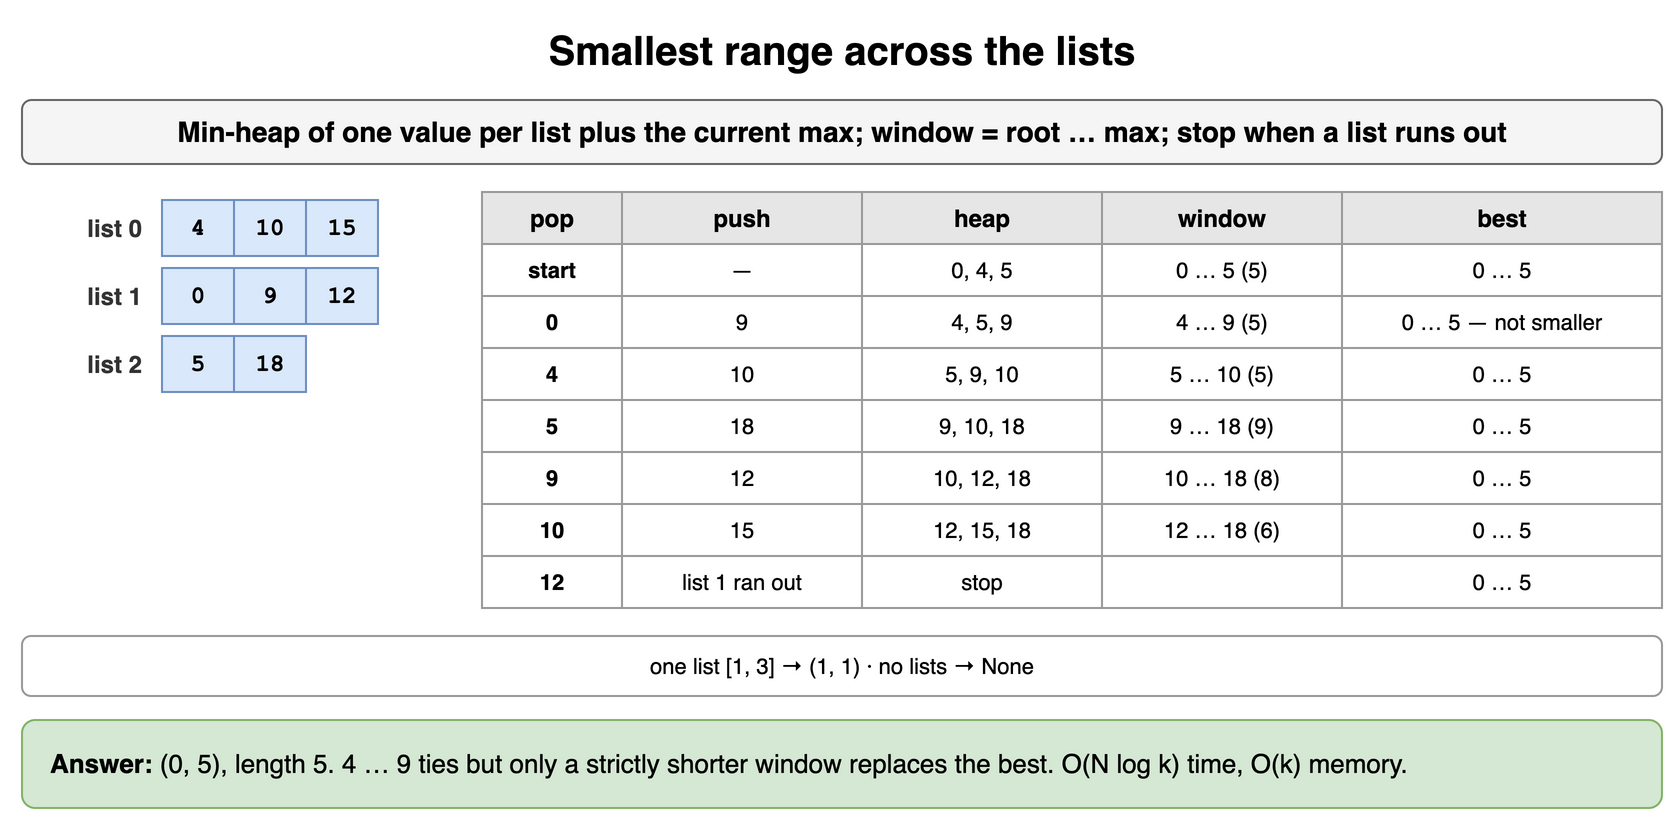

The diagram above was exported from draw.io. Its source (the exported page's mxGraphModel, read from the mxfile embedded in the PNG):
<mxGraphModel dx="900" dy="418" grid="1" gridSize="10" guides="1" tooltips="1" connect="1" arrows="1" fold="1" page="1" pageScale="1" pageWidth="900" pageHeight="418" math="0" shadow="0">
  <root>
    <mxCell id="0" />
    <mxCell id="1" parent="0" />
    <mxCell id="hd4-1" value="Smallest range across the lists" style="text;html=1;align=center;verticalAlign=middle;whiteSpace=wrap;fontSize=20;fontStyle=1;" vertex="1" parent="1">
      <mxGeometry x="40" y="10" width="820" height="30" as="geometry" />
    </mxCell>
    <mxCell id="hd4-2" value="Min-heap of one value per list plus the current max; window = root … max; stop when a list runs out" style="rounded=1;whiteSpace=wrap;html=1;fillColor=#f5f5f5;strokeColor=#666666;fontStyle=1;fontSize=14;" vertex="1" parent="1">
      <mxGeometry x="40" y="50" width="820" height="32" as="geometry" />
    </mxCell>
    <mxCell id="hd4-3" value="list 0" style="text;html=1;whiteSpace=wrap;align=right;verticalAlign=middle;fontSize=12;fontColor=#333333;fontStyle=1;" vertex="1" parent="1">
      <mxGeometry x="42" y="100" width="60" height="28" as="geometry" />
    </mxCell>
    <mxCell id="hd4-4" value="4" style="rounded=0;whiteSpace=wrap;html=1;fillColor=#dae8fc;strokeColor=#6c8ebf;fontSize=12;align=center;fontStyle=1;fontFamily=Courier New;" vertex="1" parent="1">
      <mxGeometry x="110" y="100" width="36" height="28" as="geometry" />
    </mxCell>
    <mxCell id="hd4-5" value="10" style="rounded=0;whiteSpace=wrap;html=1;fillColor=#dae8fc;strokeColor=#6c8ebf;fontSize=12;align=center;fontStyle=1;fontFamily=Courier New;" vertex="1" parent="1">
      <mxGeometry x="146" y="100" width="36" height="28" as="geometry" />
    </mxCell>
    <mxCell id="hd4-6" value="15" style="rounded=0;whiteSpace=wrap;html=1;fillColor=#dae8fc;strokeColor=#6c8ebf;fontSize=12;align=center;fontStyle=1;fontFamily=Courier New;" vertex="1" parent="1">
      <mxGeometry x="182" y="100" width="36" height="28" as="geometry" />
    </mxCell>
    <mxCell id="hd4-7" value="list 1" style="text;html=1;whiteSpace=wrap;align=right;verticalAlign=middle;fontSize=12;fontColor=#333333;fontStyle=1;" vertex="1" parent="1">
      <mxGeometry x="42" y="134" width="60" height="28" as="geometry" />
    </mxCell>
    <mxCell id="hd4-8" value="0" style="rounded=0;whiteSpace=wrap;html=1;fillColor=#dae8fc;strokeColor=#6c8ebf;fontSize=12;align=center;fontStyle=1;fontFamily=Courier New;" vertex="1" parent="1">
      <mxGeometry x="110" y="134" width="36" height="28" as="geometry" />
    </mxCell>
    <mxCell id="hd4-9" value="9" style="rounded=0;whiteSpace=wrap;html=1;fillColor=#dae8fc;strokeColor=#6c8ebf;fontSize=12;align=center;fontStyle=1;fontFamily=Courier New;" vertex="1" parent="1">
      <mxGeometry x="146" y="134" width="36" height="28" as="geometry" />
    </mxCell>
    <mxCell id="hd4-10" value="12" style="rounded=0;whiteSpace=wrap;html=1;fillColor=#dae8fc;strokeColor=#6c8ebf;fontSize=12;align=center;fontStyle=1;fontFamily=Courier New;" vertex="1" parent="1">
      <mxGeometry x="182" y="134" width="36" height="28" as="geometry" />
    </mxCell>
    <mxCell id="hd4-11" value="list 2" style="text;html=1;whiteSpace=wrap;align=right;verticalAlign=middle;fontSize=12;fontColor=#333333;fontStyle=1;" vertex="1" parent="1">
      <mxGeometry x="42" y="168" width="60" height="28" as="geometry" />
    </mxCell>
    <mxCell id="hd4-12" value="5" style="rounded=0;whiteSpace=wrap;html=1;fillColor=#dae8fc;strokeColor=#6c8ebf;fontSize=12;align=center;fontStyle=1;fontFamily=Courier New;" vertex="1" parent="1">
      <mxGeometry x="110" y="168" width="36" height="28" as="geometry" />
    </mxCell>
    <mxCell id="hd4-13" value="18" style="rounded=0;whiteSpace=wrap;html=1;fillColor=#dae8fc;strokeColor=#6c8ebf;fontSize=12;align=center;fontStyle=1;fontFamily=Courier New;" vertex="1" parent="1">
      <mxGeometry x="146" y="168" width="36" height="28" as="geometry" />
    </mxCell>
    <mxCell id="hd4-14" value="pop" style="whiteSpace=wrap;html=1;fillColor=#e6e6e6;strokeColor=#999999;fontStyle=1;fontSize=12;" vertex="1" parent="1">
      <mxGeometry x="270" y="96" width="70" height="26" as="geometry" />
    </mxCell>
    <mxCell id="hd4-15" value="push" style="whiteSpace=wrap;html=1;fillColor=#e6e6e6;strokeColor=#999999;fontStyle=1;fontSize=12;" vertex="1" parent="1">
      <mxGeometry x="340" y="96" width="120" height="26" as="geometry" />
    </mxCell>
    <mxCell id="hd4-16" value="heap" style="whiteSpace=wrap;html=1;fillColor=#e6e6e6;strokeColor=#999999;fontStyle=1;fontSize=12;" vertex="1" parent="1">
      <mxGeometry x="460" y="96" width="120" height="26" as="geometry" />
    </mxCell>
    <mxCell id="hd4-17" value="window" style="whiteSpace=wrap;html=1;fillColor=#e6e6e6;strokeColor=#999999;fontStyle=1;fontSize=12;" vertex="1" parent="1">
      <mxGeometry x="580" y="96" width="120" height="26" as="geometry" />
    </mxCell>
    <mxCell id="hd4-18" value="best" style="whiteSpace=wrap;html=1;fillColor=#e6e6e6;strokeColor=#999999;fontStyle=1;fontSize=12;" vertex="1" parent="1">
      <mxGeometry x="700" y="96" width="160" height="26" as="geometry" />
    </mxCell>
    <mxCell id="hd4-19" value="start" style="whiteSpace=wrap;html=1;strokeColor=#999999;fontSize=11;fillColor=#ffffff;fontStyle=1;" vertex="1" parent="1">
      <mxGeometry x="270" y="122" width="70" height="26" as="geometry" />
    </mxCell>
    <mxCell id="hd4-20" value="—" style="whiteSpace=wrap;html=1;strokeColor=#999999;fontSize=11;fillColor=#ffffff;" vertex="1" parent="1">
      <mxGeometry x="340" y="122" width="120" height="26" as="geometry" />
    </mxCell>
    <mxCell id="hd4-21" value="0, 4, 5" style="whiteSpace=wrap;html=1;strokeColor=#999999;fontSize=11;fillColor=#ffffff;" vertex="1" parent="1">
      <mxGeometry x="460" y="122" width="120" height="26" as="geometry" />
    </mxCell>
    <mxCell id="hd4-22" value="0 … 5 (5)" style="whiteSpace=wrap;html=1;strokeColor=#999999;fontSize=11;fillColor=#ffffff;" vertex="1" parent="1">
      <mxGeometry x="580" y="122" width="120" height="26" as="geometry" />
    </mxCell>
    <mxCell id="hd4-23" value="0 … 5" style="whiteSpace=wrap;html=1;strokeColor=#999999;fontSize=11;fillColor=#ffffff;" vertex="1" parent="1">
      <mxGeometry x="700" y="122" width="160" height="26" as="geometry" />
    </mxCell>
    <mxCell id="hd4-24" value="0" style="whiteSpace=wrap;html=1;strokeColor=#999999;fontSize=11;fillColor=#ffffff;fontStyle=1;" vertex="1" parent="1">
      <mxGeometry x="270" y="148" width="70" height="26" as="geometry" />
    </mxCell>
    <mxCell id="hd4-25" value="9" style="whiteSpace=wrap;html=1;strokeColor=#999999;fontSize=11;fillColor=#ffffff;" vertex="1" parent="1">
      <mxGeometry x="340" y="148" width="120" height="26" as="geometry" />
    </mxCell>
    <mxCell id="hd4-26" value="4, 5, 9" style="whiteSpace=wrap;html=1;strokeColor=#999999;fontSize=11;fillColor=#ffffff;" vertex="1" parent="1">
      <mxGeometry x="460" y="148" width="120" height="26" as="geometry" />
    </mxCell>
    <mxCell id="hd4-27" value="4 … 9 (5)" style="whiteSpace=wrap;html=1;strokeColor=#999999;fontSize=11;fillColor=#ffffff;" vertex="1" parent="1">
      <mxGeometry x="580" y="148" width="120" height="26" as="geometry" />
    </mxCell>
    <mxCell id="hd4-28" value="0 … 5 — not smaller" style="whiteSpace=wrap;html=1;strokeColor=#999999;fontSize=11;fillColor=#ffffff;" vertex="1" parent="1">
      <mxGeometry x="700" y="148" width="160" height="26" as="geometry" />
    </mxCell>
    <mxCell id="hd4-29" value="4" style="whiteSpace=wrap;html=1;strokeColor=#999999;fontSize=11;fillColor=#ffffff;fontStyle=1;" vertex="1" parent="1">
      <mxGeometry x="270" y="174" width="70" height="26" as="geometry" />
    </mxCell>
    <mxCell id="hd4-30" value="10" style="whiteSpace=wrap;html=1;strokeColor=#999999;fontSize=11;fillColor=#ffffff;" vertex="1" parent="1">
      <mxGeometry x="340" y="174" width="120" height="26" as="geometry" />
    </mxCell>
    <mxCell id="hd4-31" value="5, 9, 10" style="whiteSpace=wrap;html=1;strokeColor=#999999;fontSize=11;fillColor=#ffffff;" vertex="1" parent="1">
      <mxGeometry x="460" y="174" width="120" height="26" as="geometry" />
    </mxCell>
    <mxCell id="hd4-32" value="5 … 10 (5)" style="whiteSpace=wrap;html=1;strokeColor=#999999;fontSize=11;fillColor=#ffffff;" vertex="1" parent="1">
      <mxGeometry x="580" y="174" width="120" height="26" as="geometry" />
    </mxCell>
    <mxCell id="hd4-33" value="0 … 5" style="whiteSpace=wrap;html=1;strokeColor=#999999;fontSize=11;fillColor=#ffffff;" vertex="1" parent="1">
      <mxGeometry x="700" y="174" width="160" height="26" as="geometry" />
    </mxCell>
    <mxCell id="hd4-34" value="5" style="whiteSpace=wrap;html=1;strokeColor=#999999;fontSize=11;fillColor=#ffffff;fontStyle=1;" vertex="1" parent="1">
      <mxGeometry x="270" y="200" width="70" height="26" as="geometry" />
    </mxCell>
    <mxCell id="hd4-35" value="18" style="whiteSpace=wrap;html=1;strokeColor=#999999;fontSize=11;fillColor=#ffffff;" vertex="1" parent="1">
      <mxGeometry x="340" y="200" width="120" height="26" as="geometry" />
    </mxCell>
    <mxCell id="hd4-36" value="9, 10, 18" style="whiteSpace=wrap;html=1;strokeColor=#999999;fontSize=11;fillColor=#ffffff;" vertex="1" parent="1">
      <mxGeometry x="460" y="200" width="120" height="26" as="geometry" />
    </mxCell>
    <mxCell id="hd4-37" value="9 … 18 (9)" style="whiteSpace=wrap;html=1;strokeColor=#999999;fontSize=11;fillColor=#ffffff;" vertex="1" parent="1">
      <mxGeometry x="580" y="200" width="120" height="26" as="geometry" />
    </mxCell>
    <mxCell id="hd4-38" value="0 … 5" style="whiteSpace=wrap;html=1;strokeColor=#999999;fontSize=11;fillColor=#ffffff;" vertex="1" parent="1">
      <mxGeometry x="700" y="200" width="160" height="26" as="geometry" />
    </mxCell>
    <mxCell id="hd4-39" value="9" style="whiteSpace=wrap;html=1;strokeColor=#999999;fontSize=11;fillColor=#ffffff;fontStyle=1;" vertex="1" parent="1">
      <mxGeometry x="270" y="226" width="70" height="26" as="geometry" />
    </mxCell>
    <mxCell id="hd4-40" value="12" style="whiteSpace=wrap;html=1;strokeColor=#999999;fontSize=11;fillColor=#ffffff;" vertex="1" parent="1">
      <mxGeometry x="340" y="226" width="120" height="26" as="geometry" />
    </mxCell>
    <mxCell id="hd4-41" value="10, 12, 18" style="whiteSpace=wrap;html=1;strokeColor=#999999;fontSize=11;fillColor=#ffffff;" vertex="1" parent="1">
      <mxGeometry x="460" y="226" width="120" height="26" as="geometry" />
    </mxCell>
    <mxCell id="hd4-42" value="10 … 18 (8)" style="whiteSpace=wrap;html=1;strokeColor=#999999;fontSize=11;fillColor=#ffffff;" vertex="1" parent="1">
      <mxGeometry x="580" y="226" width="120" height="26" as="geometry" />
    </mxCell>
    <mxCell id="hd4-43" value="0 … 5" style="whiteSpace=wrap;html=1;strokeColor=#999999;fontSize=11;fillColor=#ffffff;" vertex="1" parent="1">
      <mxGeometry x="700" y="226" width="160" height="26" as="geometry" />
    </mxCell>
    <mxCell id="hd4-44" value="10" style="whiteSpace=wrap;html=1;strokeColor=#999999;fontSize=11;fillColor=#ffffff;fontStyle=1;" vertex="1" parent="1">
      <mxGeometry x="270" y="252" width="70" height="26" as="geometry" />
    </mxCell>
    <mxCell id="hd4-45" value="15" style="whiteSpace=wrap;html=1;strokeColor=#999999;fontSize=11;fillColor=#ffffff;" vertex="1" parent="1">
      <mxGeometry x="340" y="252" width="120" height="26" as="geometry" />
    </mxCell>
    <mxCell id="hd4-46" value="12, 15, 18" style="whiteSpace=wrap;html=1;strokeColor=#999999;fontSize=11;fillColor=#ffffff;" vertex="1" parent="1">
      <mxGeometry x="460" y="252" width="120" height="26" as="geometry" />
    </mxCell>
    <mxCell id="hd4-47" value="12 … 18 (6)" style="whiteSpace=wrap;html=1;strokeColor=#999999;fontSize=11;fillColor=#ffffff;" vertex="1" parent="1">
      <mxGeometry x="580" y="252" width="120" height="26" as="geometry" />
    </mxCell>
    <mxCell id="hd4-48" value="0 … 5" style="whiteSpace=wrap;html=1;strokeColor=#999999;fontSize=11;fillColor=#ffffff;" vertex="1" parent="1">
      <mxGeometry x="700" y="252" width="160" height="26" as="geometry" />
    </mxCell>
    <mxCell id="hd4-49" value="12" style="whiteSpace=wrap;html=1;strokeColor=#999999;fontSize=11;fillColor=#ffffff;fontStyle=1;" vertex="1" parent="1">
      <mxGeometry x="270" y="278" width="70" height="26" as="geometry" />
    </mxCell>
    <mxCell id="hd4-50" value="list 1 ran out" style="whiteSpace=wrap;html=1;strokeColor=#999999;fontSize=11;fillColor=#ffffff;" vertex="1" parent="1">
      <mxGeometry x="340" y="278" width="120" height="26" as="geometry" />
    </mxCell>
    <mxCell id="hd4-51" value="stop" style="whiteSpace=wrap;html=1;strokeColor=#999999;fontSize=11;fillColor=#ffffff;" vertex="1" parent="1">
      <mxGeometry x="460" y="278" width="120" height="26" as="geometry" />
    </mxCell>
    <mxCell id="hd4-52" value="" style="whiteSpace=wrap;html=1;strokeColor=#999999;fontSize=11;fillColor=#ffffff;" vertex="1" parent="1">
      <mxGeometry x="580" y="278" width="120" height="26" as="geometry" />
    </mxCell>
    <mxCell id="hd4-53" value="0 … 5" style="whiteSpace=wrap;html=1;strokeColor=#999999;fontSize=11;fillColor=#ffffff;" vertex="1" parent="1">
      <mxGeometry x="700" y="278" width="160" height="26" as="geometry" />
    </mxCell>
    <mxCell id="hd4-54" value="one list [1, 3] → (1, 1) · no lists → None" style="rounded=1;whiteSpace=wrap;html=1;fillColor=#ffffff;strokeColor=#999999;fontSize=11;align=center;" vertex="1" parent="1">
      <mxGeometry x="40" y="318" width="820" height="30" as="geometry" />
    </mxCell>
    <mxCell id="hd4-55" value="&lt;b&gt;Answer:&lt;/b&gt; (0, 5), length 5. 4 … 9 ties but only a strictly shorter window replaces the best. O(N log k) time, O(k) memory." style="rounded=1;whiteSpace=wrap;html=1;fillColor=#d5e8d4;strokeColor=#82b366;fontSize=13;align=left;spacingLeft=12;spacingRight=12;" vertex="1" parent="1">
      <mxGeometry x="40" y="360" width="820" height="44" as="geometry" />
    </mxCell>
  </root>
</mxGraphModel>